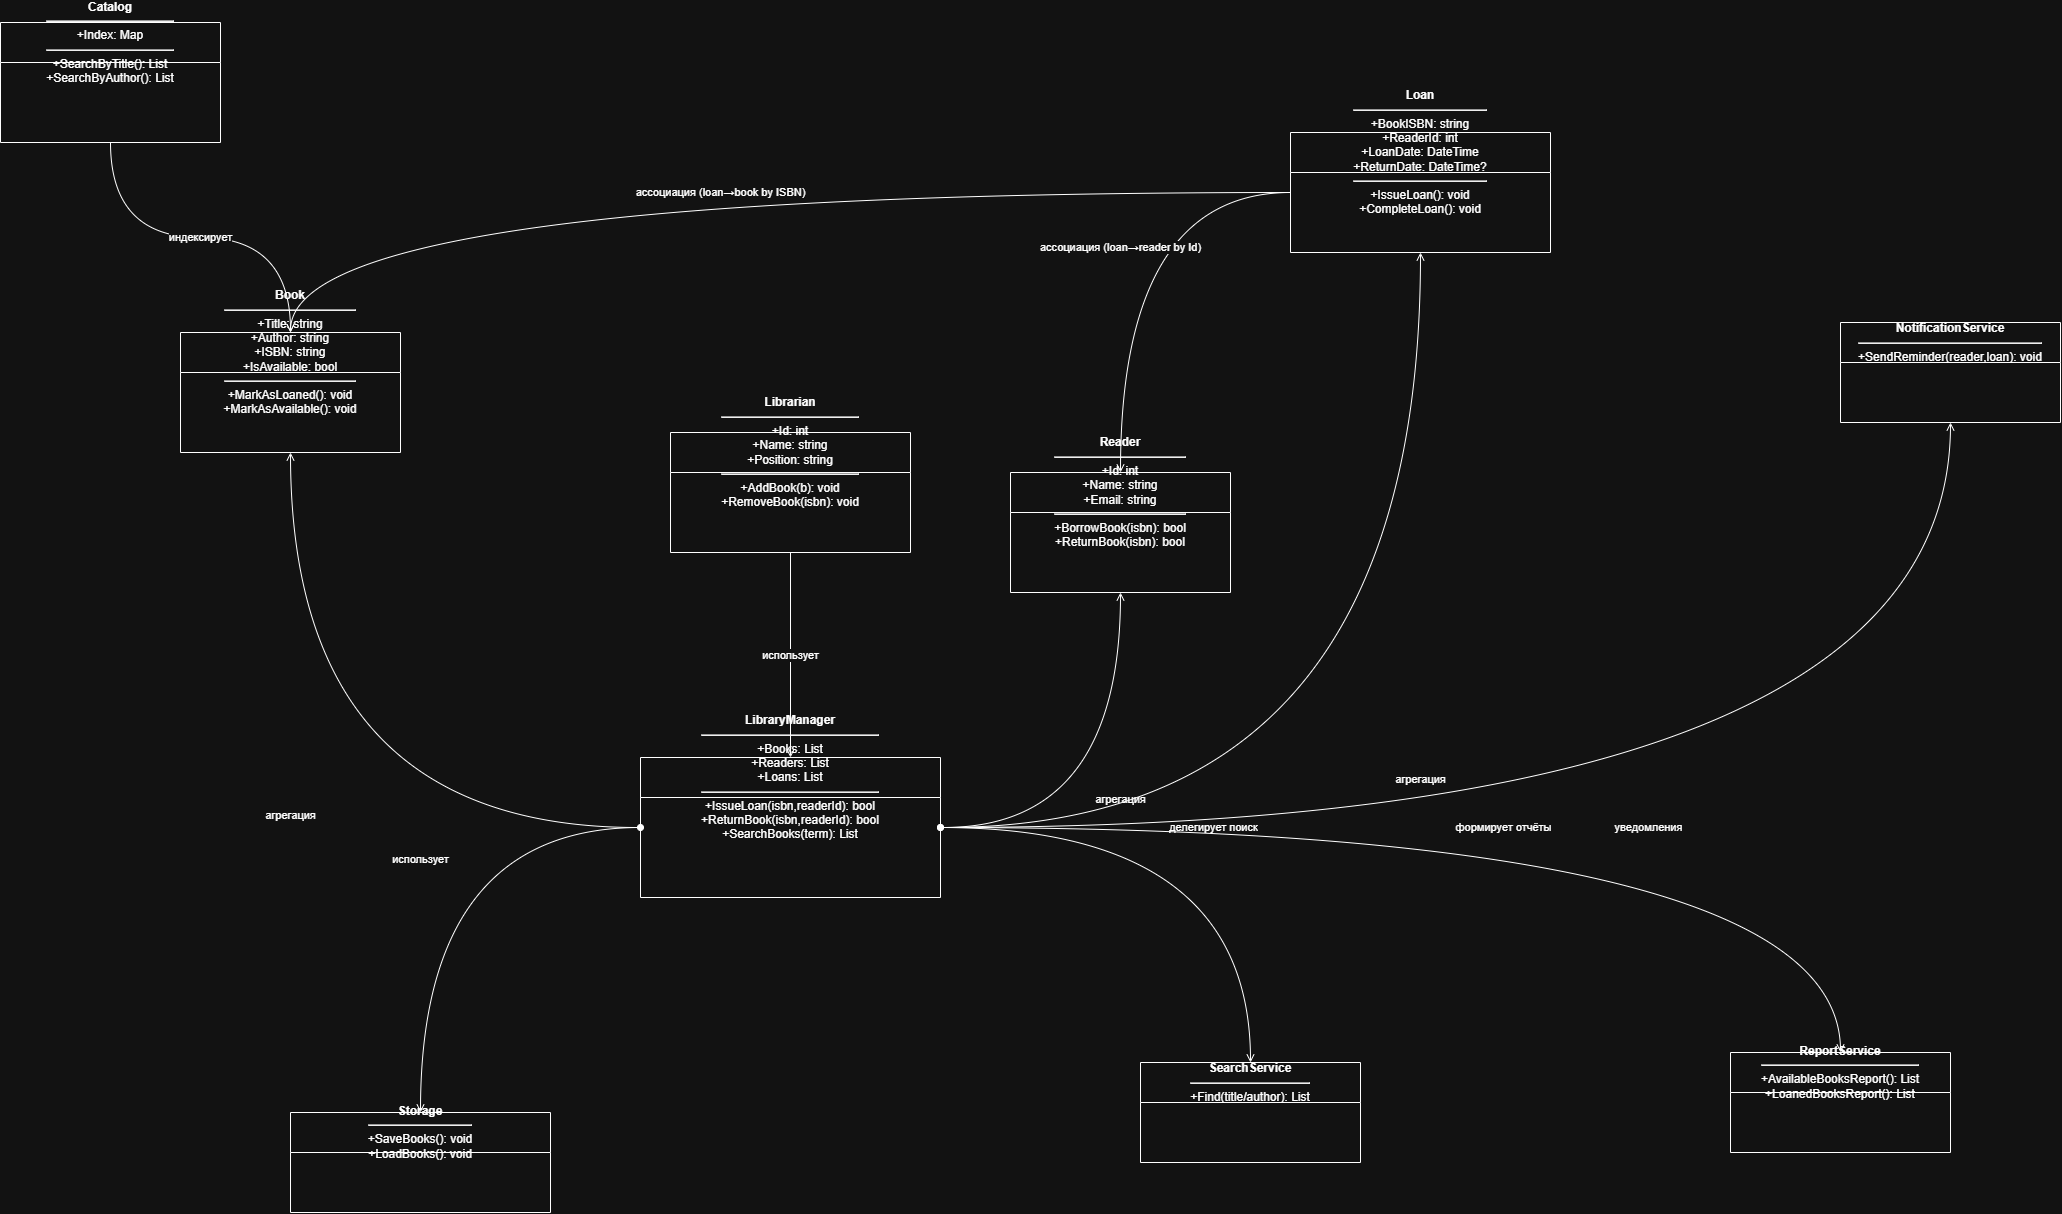

The diagram above was exported from draw.io. Its source (the exported page's mxGraphModel, read from the mxfile embedded in the PNG):
<mxGraphModel dx="3412" dy="2594" grid="1" gridSize="10" guides="1" tooltips="1" connect="1" arrows="1" fold="1" page="1" pageScale="1" pageWidth="827" pageHeight="1169" math="0" shadow="0">
  <root>
    <mxCell id="0" />
    <mxCell id="1" parent="0" />
    <mxCell id="WTNiaMkFvx1eLPSafm-B-1" parent="1" style="shape=swimlane;whiteSpace=wrap;html=1;" value="&lt;div style=&quot;font-weight:bold;text-align:center;&quot;&gt;Book&lt;/div&gt;&lt;hr/&gt;&lt;div&gt;+Title: string&lt;br/&gt;+Author: string&lt;br/&gt;+ISBN: string&lt;br/&gt;+IsAvailable: bool&lt;/div&gt;&lt;hr/&gt;&lt;div&gt;+MarkAsLoaned(): void&lt;br/&gt;+MarkAsAvailable(): void&lt;/div&gt;" vertex="1">
      <mxGeometry height="120" width="220" x="-340" y="20" as="geometry" />
    </mxCell>
    <mxCell id="WTNiaMkFvx1eLPSafm-B-2" parent="1" style="shape=swimlane;whiteSpace=wrap;html=1;" value="&lt;div style=&quot;font-weight:bold;text-align:center;&quot;&gt;Reader&lt;/div&gt;&lt;hr/&gt;&lt;div&gt;+Id: int&lt;br/&gt;+Name: string&lt;br/&gt;+Email: string&lt;/div&gt;&lt;hr/&gt;&lt;div&gt;+BorrowBook(isbn): bool&lt;br/&gt;+ReturnBook(isbn): bool&lt;/div&gt;" vertex="1">
      <mxGeometry height="120" width="220" x="490" y="160" as="geometry" />
    </mxCell>
    <mxCell id="WTNiaMkFvx1eLPSafm-B-3" parent="1" style="shape=swimlane;whiteSpace=wrap;html=1;" value="&lt;div style=&quot;font-weight:bold;text-align:center;&quot;&gt;Librarian&lt;/div&gt;&lt;hr/&gt;&lt;div&gt;+Id: int&lt;br/&gt;+Name: string&lt;br/&gt;+Position: string&lt;/div&gt;&lt;hr/&gt;&lt;div&gt;+AddBook(b): void&lt;br/&gt;+RemoveBook(isbn): void&lt;/div&gt;" vertex="1">
      <mxGeometry height="120" width="240" x="150" y="120" as="geometry" />
    </mxCell>
    <mxCell id="WTNiaMkFvx1eLPSafm-B-4" parent="1" style="shape=swimlane;whiteSpace=wrap;html=1;" value="&lt;div style=&quot;font-weight:bold;text-align:center;&quot;&gt;Loan&lt;/div&gt;&lt;hr/&gt;&lt;div&gt;+BookISBN: string&lt;br/&gt;+ReaderId: int&lt;br/&gt;+LoanDate: DateTime&lt;br/&gt;+ReturnDate: DateTime?&lt;/div&gt;&lt;hr/&gt;&lt;div&gt;+IssueLoan(): void&lt;br/&gt;+CompleteLoan(): void&lt;/div&gt;" vertex="1">
      <mxGeometry height="120" width="260" x="770" y="-180" as="geometry" />
    </mxCell>
    <mxCell id="WTNiaMkFvx1eLPSafm-B-5" parent="1" style="shape=swimlane;whiteSpace=wrap;html=1;" value="&lt;div style=&quot;font-weight:bold;text-align:center;&quot;&gt;LibraryManager&lt;/div&gt;&lt;hr/&gt;&lt;div&gt;+Books: List&lt;br/&gt;+Readers: List&lt;br/&gt;+Loans: List&lt;/div&gt;&lt;hr/&gt;&lt;div&gt;+IssueLoan(isbn,readerId): bool&lt;br/&gt;+ReturnBook(isbn,readerId): bool&lt;br/&gt;+SearchBooks(term): List&lt;/div&gt;" vertex="1">
      <mxGeometry height="140" width="300" x="120" y="445" as="geometry" />
    </mxCell>
    <mxCell id="WTNiaMkFvx1eLPSafm-B-6" parent="1" style="shape=swimlane;whiteSpace=wrap;html=1;" value="&lt;div style=&quot;font-weight:bold;text-align:center;&quot;&gt;Catalog&lt;/div&gt;&lt;hr/&gt;&lt;div&gt;+Index: Map&lt;/div&gt;&lt;hr/&gt;&lt;div&gt;+SearchByTitle(): List&lt;br/&gt;+SearchByAuthor(): List&lt;/div&gt;" vertex="1">
      <mxGeometry height="120" width="220" x="-520" y="-290" as="geometry" />
    </mxCell>
    <mxCell id="WTNiaMkFvx1eLPSafm-B-7" parent="1" style="shape=swimlane;whiteSpace=wrap;html=1;" value="&lt;div style=&quot;font-weight:bold;text-align:center;&quot;&gt;Storage&lt;/div&gt;&lt;hr/&gt;&lt;div&gt;+SaveBooks(): void&lt;br/&gt;+LoadBooks(): void&lt;/div&gt;" vertex="1">
      <mxGeometry height="100" width="260" x="-230" y="800" as="geometry" />
    </mxCell>
    <mxCell id="WTNiaMkFvx1eLPSafm-B-8" parent="1" style="shape=swimlane;whiteSpace=wrap;html=1;" value="&lt;div style=&quot;font-weight:bold;text-align:center;&quot;&gt;SearchService&lt;/div&gt;&lt;hr/&gt;&lt;div&gt;+Find(title/author): List&lt;/div&gt;" vertex="1">
      <mxGeometry height="100" width="220" x="620" y="750" as="geometry" />
    </mxCell>
    <mxCell id="WTNiaMkFvx1eLPSafm-B-9" parent="1" style="shape=swimlane;whiteSpace=wrap;html=1;" value="&lt;div style=&quot;font-weight:bold;text-align:center;&quot;&gt;ReportService&lt;/div&gt;&lt;hr/&gt;&lt;div&gt;+AvailableBooksReport(): List&lt;br/&gt;+LoanedBooksReport(): List&lt;/div&gt;" vertex="1">
      <mxGeometry height="100" width="220" x="1210" y="740" as="geometry" />
    </mxCell>
    <mxCell id="WTNiaMkFvx1eLPSafm-B-10" parent="1" style="shape=swimlane;whiteSpace=wrap;html=1;" value="&lt;div style=&quot;font-weight:bold;text-align:center;&quot;&gt;NotificationService&lt;/div&gt;&lt;hr/&gt;&lt;div&gt;+SendReminder(reader,loan): void&lt;/div&gt;" vertex="1">
      <mxGeometry height="100" width="220" x="1320" y="10" as="geometry" />
    </mxCell>
    <mxCell id="WTNiaMkFvx1eLPSafm-B-11" edge="1" parent="1" source="WTNiaMkFvx1eLPSafm-B-5" style="edgeStyle=orthogonalEdgeStyle;html=1;endArrow=open;startArrow=oval;curved=1;" target="WTNiaMkFvx1eLPSafm-B-1" value="агрегация">
      <mxGeometry relative="1" as="geometry" />
    </mxCell>
    <mxCell id="WTNiaMkFvx1eLPSafm-B-12" edge="1" parent="1" source="WTNiaMkFvx1eLPSafm-B-5" style="edgeStyle=orthogonalEdgeStyle;html=1;endArrow=open;startArrow=oval;curved=1;" target="WTNiaMkFvx1eLPSafm-B-2" value="агрегация">
      <mxGeometry relative="1" as="geometry" />
    </mxCell>
    <mxCell id="WTNiaMkFvx1eLPSafm-B-13" edge="1" parent="1" source="WTNiaMkFvx1eLPSafm-B-5" style="edgeStyle=orthogonalEdgeStyle;html=1;endArrow=open;startArrow=oval;curved=1;" target="WTNiaMkFvx1eLPSafm-B-4" value="агрегация">
      <mxGeometry relative="1" as="geometry" />
    </mxCell>
    <mxCell id="WTNiaMkFvx1eLPSafm-B-14" edge="1" parent="1" source="WTNiaMkFvx1eLPSafm-B-3" style="edgeStyle=orthogonalEdgeStyle;html=1;endArrow=open;curved=1;" target="WTNiaMkFvx1eLPSafm-B-5" value="использует">
      <mxGeometry relative="1" as="geometry" />
    </mxCell>
    <mxCell id="WTNiaMkFvx1eLPSafm-B-15" edge="1" parent="1" source="WTNiaMkFvx1eLPSafm-B-4" style="edgeStyle=orthogonalEdgeStyle;html=1;endArrow=open;curved=1;" target="WTNiaMkFvx1eLPSafm-B-1" value="ассоциация (loan→book by ISBN)">
      <mxGeometry relative="1" as="geometry" />
    </mxCell>
    <mxCell id="WTNiaMkFvx1eLPSafm-B-16" edge="1" parent="1" source="WTNiaMkFvx1eLPSafm-B-4" style="edgeStyle=orthogonalEdgeStyle;html=1;endArrow=open;curved=1;" target="WTNiaMkFvx1eLPSafm-B-2" value="ассоциация (loan→reader by Id)">
      <mxGeometry relative="1" as="geometry" />
    </mxCell>
    <mxCell id="WTNiaMkFvx1eLPSafm-B-17" edge="1" parent="1" source="WTNiaMkFvx1eLPSafm-B-5" style="edgeStyle=orthogonalEdgeStyle;html=1;endArrow=open;curved=1;" target="WTNiaMkFvx1eLPSafm-B-7" value="использует">
      <mxGeometry relative="1" as="geometry" />
    </mxCell>
    <mxCell id="WTNiaMkFvx1eLPSafm-B-18" edge="1" parent="1" source="WTNiaMkFvx1eLPSafm-B-5" style="edgeStyle=orthogonalEdgeStyle;html=1;endArrow=open;curved=1;" target="WTNiaMkFvx1eLPSafm-B-8" value="делегирует поиск">
      <mxGeometry relative="1" as="geometry" />
    </mxCell>
    <mxCell id="WTNiaMkFvx1eLPSafm-B-19" edge="1" parent="1" source="WTNiaMkFvx1eLPSafm-B-5" style="edgeStyle=orthogonalEdgeStyle;html=1;endArrow=open;curved=1;" target="WTNiaMkFvx1eLPSafm-B-9" value="формирует отчёты">
      <mxGeometry relative="1" as="geometry" />
    </mxCell>
    <mxCell id="WTNiaMkFvx1eLPSafm-B-20" edge="1" parent="1" source="WTNiaMkFvx1eLPSafm-B-5" style="edgeStyle=orthogonalEdgeStyle;html=1;endArrow=open;curved=1;" target="WTNiaMkFvx1eLPSafm-B-10" value="уведомления">
      <mxGeometry relative="1" as="geometry" />
    </mxCell>
    <mxCell id="WTNiaMkFvx1eLPSafm-B-21" edge="1" parent="1" source="WTNiaMkFvx1eLPSafm-B-6" style="edgeStyle=orthogonalEdgeStyle;html=1;endArrow=open;curved=1;" target="WTNiaMkFvx1eLPSafm-B-1" value="индексирует">
      <mxGeometry relative="1" as="geometry" />
    </mxCell>
  </root>
</mxGraphModel>